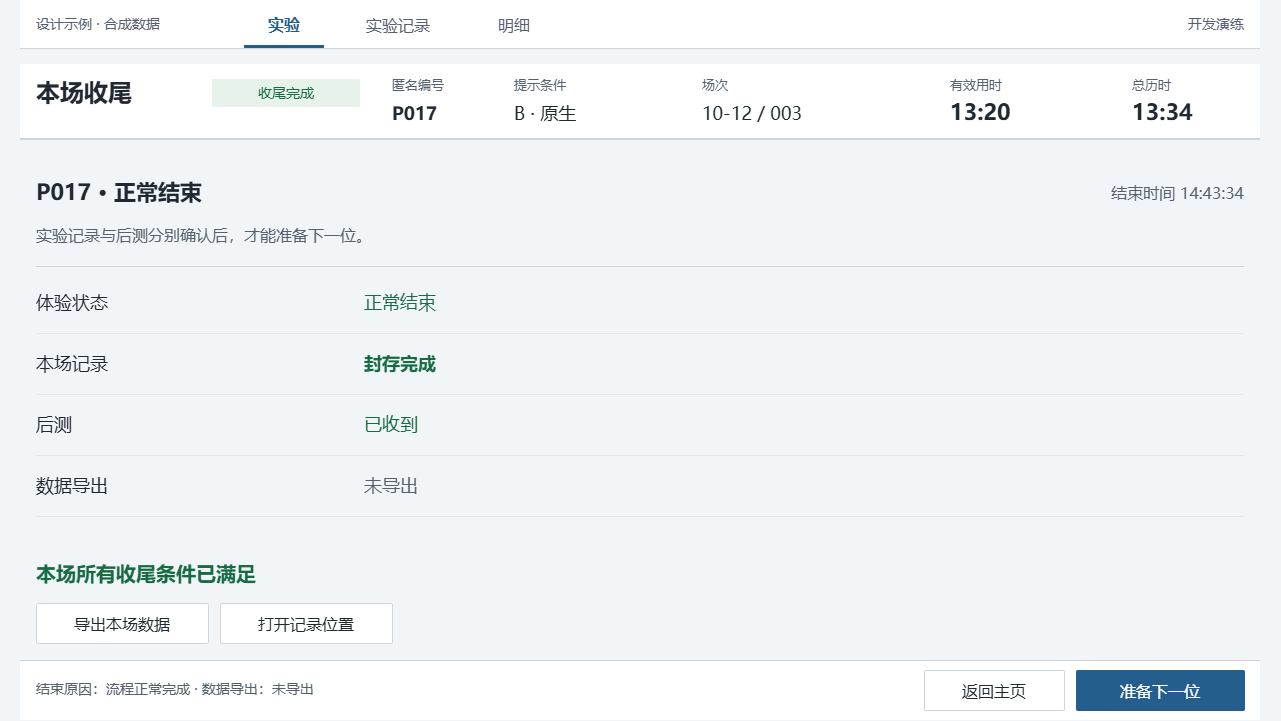

The diagram above was exported from draw.io. Its source (the exported page's mxGraphModel, read from the mxfile embedded in the PNG):
<mxGraphModel dx="968" dy="1734" grid="0" gridSize="10" guides="1" tooltips="1" connect="0" arrows="0" fold="1" page="1" pageScale="1" pageWidth="1280" pageHeight="720" background="#F2F5F8" math="0" shadow="0">
  <root>
    <mxCell id="0" />
    <mxCell id="1" parent="0" />
    <mxCell id="closed-canvas" parent="1" style="rounded=0;arcSize=0;fillColor=#F2F5F8;strokeColor=none;fontColor=#202832;fontSize=16;fontFamily=Microsoft YaHei;align=left;verticalAlign=middle;whiteSpace=wrap;html=0;spacingLeft=12;spacingRight=12;" value="" vertex="1">
      <mxGeometry height="720" width="1280" as="geometry" />
    </mxCell>
    <mxCell id="closed-2" parent="1" style="rounded=0;arcSize=0;fillColor=#FFFFFF;strokeColor=none;fontColor=#202832;fontSize=16;fontFamily=Microsoft YaHei;align=left;verticalAlign=middle;whiteSpace=wrap;html=0;spacingLeft=12;spacingRight=12;" value="" vertex="1">
      <mxGeometry height="48" width="1240" x="20" as="geometry" />
    </mxCell>
    <mxCell id="closed-3" parent="1" style="text;html=0;strokeColor=none;fillColor=none;whiteSpace=wrap;overflow=hidden;fontFamily=Microsoft YaHei;fontSize=14;fontColor=#56616F;fontStyle=0;align=left;verticalAlign=middle;spacing=0;" value="设计示例 · 合成数据" vertex="1">
      <mxGeometry height="28" width="190" x="36" y="10" as="geometry" />
    </mxCell>
    <mxCell id="closed-4" parent="1" style="text;html=0;strokeColor=none;fillColor=none;whiteSpace=wrap;overflow=hidden;fontFamily=Microsoft YaHei;fontSize=16;fontColor=#235E8D;fontStyle=1;align=center;verticalAlign=middle;spacing=0;" value="实验" vertex="1">
      <mxGeometry height="28" width="80" x="244" y="10" as="geometry" />
    </mxCell>
    <mxCell id="closed-5" parent="1" style="rounded=0;arcSize=0;fillColor=#235E8D;strokeColor=none;fontColor=#202832;fontSize=16;fontFamily=Microsoft YaHei;align=left;verticalAlign=middle;whiteSpace=wrap;html=0;spacingLeft=12;spacingRight=12;" value="" vertex="1">
      <mxGeometry height="3" width="80" x="244" y="45" as="geometry" />
    </mxCell>
    <mxCell id="closed-6" parent="1" style="text;html=0;strokeColor=none;fillColor=none;whiteSpace=wrap;overflow=hidden;fontFamily=Microsoft YaHei;fontSize=16;fontColor=#56616F;fontStyle=0;align=center;verticalAlign=middle;spacing=0;" value="实验记录" vertex="1">
      <mxGeometry height="28" width="108" x="344" y="10" as="geometry" />
    </mxCell>
    <mxCell id="closed-7" parent="1" style="text;html=0;strokeColor=none;fillColor=none;whiteSpace=wrap;overflow=hidden;fontFamily=Microsoft YaHei;fontSize=16;fontColor=#56616F;fontStyle=0;align=center;verticalAlign=middle;spacing=0;" value="明细" vertex="1">
      <mxGeometry height="28" width="80" x="474" y="10" as="geometry" />
    </mxCell>
    <mxCell id="closed-8" parent="1" style="text;html=0;strokeColor=none;fillColor=none;whiteSpace=wrap;overflow=hidden;fontFamily=Microsoft YaHei;fontSize=14;fontColor=#56616F;fontStyle=0;align=right;verticalAlign=middle;spacing=0;" value="开发演练" vertex="1">
      <mxGeometry height="28" width="160" x="1084" y="10" as="geometry" />
    </mxCell>
    <mxCell id="closed-9" parent="1" style="rounded=0;arcSize=0;fillColor=#CCD5DF;strokeColor=none;fontColor=#202832;fontSize=16;fontFamily=Microsoft YaHei;align=left;verticalAlign=middle;whiteSpace=wrap;html=0;spacingLeft=12;spacingRight=12;" value="" vertex="1">
      <mxGeometry height="1" width="1240" x="20" y="48" as="geometry" />
    </mxCell>
    <mxCell id="closed-10" parent="1" style="rounded=0;arcSize=0;fillColor=#FFFFFF;strokeColor=none;fontColor=#202832;fontSize=16;fontFamily=Microsoft YaHei;align=left;verticalAlign=middle;whiteSpace=wrap;html=0;spacingLeft=12;spacingRight=12;" value="" vertex="1">
      <mxGeometry height="76" width="1240" x="20" y="64" as="geometry" />
    </mxCell>
    <mxCell id="closed-11" parent="1" style="text;html=0;strokeColor=none;fillColor=none;whiteSpace=wrap;overflow=hidden;fontFamily=Microsoft YaHei;fontSize=24;fontColor=#202832;fontStyle=1;align=left;verticalAlign=middle;spacing=0;" value="本场收尾" vertex="1">
      <mxGeometry height="38" width="162" x="36" y="73" as="geometry" />
    </mxCell>
    <mxCell id="closed-12" parent="1" style="rounded=1;arcSize=4;fillColor=#E7F2EB;strokeColor=none;fontColor=#176B42;fontSize=14;fontFamily=Microsoft YaHei;align=center;verticalAlign=middle;whiteSpace=wrap;html=0;spacingLeft=12;spacingRight=12;" value="收尾完成" vertex="1">
      <mxGeometry height="28" width="148" x="212" y="79" as="geometry" />
    </mxCell>
    <mxCell id="closed-13" parent="1" style="text;html=0;strokeColor=none;fillColor=none;whiteSpace=wrap;overflow=hidden;fontFamily=Microsoft YaHei;fontSize=13;fontColor=#56616F;fontStyle=0;align=left;verticalAlign=middle;spacing=0;" value="匿名编号" vertex="1">
      <mxGeometry height="24" width="88" x="392" y="72" as="geometry" />
    </mxCell>
    <mxCell id="closed-14" parent="1" style="text;html=0;strokeColor=none;fillColor=none;whiteSpace=wrap;overflow=hidden;fontFamily=Microsoft YaHei;fontSize=18;fontColor=#202832;fontStyle=1;align=left;verticalAlign=middle;spacing=0;" value="P017" vertex="1">
      <mxGeometry height="28" width="88" x="392" y="99" as="geometry" />
    </mxCell>
    <mxCell id="closed-15" parent="1" style="text;html=0;strokeColor=none;fillColor=none;whiteSpace=wrap;overflow=hidden;fontFamily=Microsoft YaHei;fontSize=13;fontColor=#56616F;fontStyle=0;align=left;verticalAlign=middle;spacing=0;" value="提示条件" vertex="1">
      <mxGeometry height="24" width="88" x="514" y="72" as="geometry" />
    </mxCell>
    <mxCell id="closed-16" parent="1" style="text;html=0;strokeColor=none;fillColor=none;whiteSpace=wrap;overflow=hidden;fontFamily=Microsoft YaHei;fontSize=18;fontColor=#202832;fontStyle=0;align=left;verticalAlign=middle;spacing=0;" value="B · 原生" vertex="1">
      <mxGeometry height="28" width="144" x="514" y="99" as="geometry" />
    </mxCell>
    <mxCell id="closed-17" parent="1" style="text;html=0;strokeColor=none;fillColor=none;whiteSpace=wrap;overflow=hidden;fontFamily=Microsoft YaHei;fontSize=13;fontColor=#56616F;fontStyle=0;align=left;verticalAlign=middle;spacing=0;" value="场次" vertex="1">
      <mxGeometry height="24" width="80" x="702" y="72" as="geometry" />
    </mxCell>
    <mxCell id="closed-18" parent="1" style="text;html=0;strokeColor=none;fillColor=none;whiteSpace=wrap;overflow=hidden;fontFamily=Microsoft YaHei;fontSize=18;fontColor=#202832;fontStyle=0;align=left;verticalAlign=middle;spacing=0;" value="10-12 / 003" vertex="1">
      <mxGeometry height="28" width="172" x="702" y="99" as="geometry" />
    </mxCell>
    <mxCell id="closed-19" parent="1" style="text;html=0;strokeColor=none;fillColor=none;whiteSpace=wrap;overflow=hidden;fontFamily=Microsoft YaHei;fontSize=13;fontColor=#56616F;fontStyle=0;align=left;verticalAlign=middle;spacing=0;" value="有效用时" vertex="1">
      <mxGeometry height="24" width="112" x="950" y="72" as="geometry" />
    </mxCell>
    <mxCell id="closed-20" parent="1" style="text;html=0;strokeColor=none;fillColor=none;whiteSpace=wrap;overflow=hidden;fontFamily=Microsoft YaHei;fontSize=22;fontColor=#202832;fontStyle=1;align=left;verticalAlign=middle;spacing=0;" value="13:20" vertex="1">
      <mxGeometry height="28" width="112" x="950" y="98" as="geometry" />
    </mxCell>
    <mxCell id="closed-21" parent="1" style="text;html=0;strokeColor=none;fillColor=none;whiteSpace=wrap;overflow=hidden;fontFamily=Microsoft YaHei;fontSize=13;fontColor=#56616F;fontStyle=0;align=left;verticalAlign=middle;spacing=0;" value="总历时" vertex="1">
      <mxGeometry height="24" width="112" x="1132" y="72" as="geometry" />
    </mxCell>
    <mxCell id="closed-22" parent="1" style="text;html=0;strokeColor=none;fillColor=none;whiteSpace=wrap;overflow=hidden;fontFamily=Microsoft YaHei;fontSize=22;fontColor=#202832;fontStyle=1;align=left;verticalAlign=middle;spacing=0;" value="13:34" vertex="1">
      <mxGeometry height="28" width="112" x="1132" y="98" as="geometry" />
    </mxCell>
    <mxCell id="closed-23" parent="1" style="rounded=0;arcSize=0;fillColor=#CCD5DF;strokeColor=none;fontColor=#202832;fontSize=16;fontFamily=Microsoft YaHei;align=left;verticalAlign=middle;whiteSpace=wrap;html=0;spacingLeft=12;spacingRight=12;" value="" vertex="1">
      <mxGeometry height="2" width="1240" x="20" y="138" as="geometry" />
    </mxCell>
    <mxCell id="closed-24" parent="1" style="rounded=0;arcSize=0;fillColor=#FFFFFF;strokeColor=none;fontColor=#202832;fontSize=16;fontFamily=Microsoft YaHei;align=left;verticalAlign=middle;whiteSpace=wrap;html=0;spacingLeft=12;spacingRight=12;" value="" vertex="1">
      <mxGeometry height="60" width="1240" x="20" y="660" as="geometry" />
    </mxCell>
    <mxCell id="closed-25" parent="1" style="rounded=0;arcSize=0;fillColor=#CCD5DF;strokeColor=none;fontColor=#202832;fontSize=16;fontFamily=Microsoft YaHei;align=left;verticalAlign=middle;whiteSpace=wrap;html=0;spacingLeft=12;spacingRight=12;" value="" vertex="1">
      <mxGeometry height="1" width="1240" x="20" y="660" as="geometry" />
    </mxCell>
    <mxCell id="closed-26" parent="1" style="text;html=0;strokeColor=none;fillColor=none;whiteSpace=wrap;overflow=hidden;fontFamily=Microsoft YaHei;fontSize=22;fontColor=#202832;fontStyle=1;align=left;verticalAlign=middle;spacing=0;" value="P017 · 正常结束" vertex="1">
      <mxGeometry height="36" width="610" x="36" y="174" as="geometry" />
    </mxCell>
    <mxCell id="closed-27" parent="1" style="text;html=0;strokeColor=none;fillColor=none;whiteSpace=wrap;overflow=hidden;fontFamily=Microsoft YaHei;fontSize=16;fontColor=#56616F;fontStyle=0;align=left;verticalAlign=middle;spacing=0;" value="实验记录与后测分别确认后，才能准备下一位。" vertex="1">
      <mxGeometry height="32" width="850" x="36" y="218" as="geometry" />
    </mxCell>
    <mxCell id="closed-28" parent="1" style="text;html=0;strokeColor=none;fillColor=none;whiteSpace=wrap;overflow=hidden;fontFamily=Microsoft YaHei;fontSize=16;fontColor=#56616F;fontStyle=0;align=right;verticalAlign=middle;spacing=0;" value="结束时间  14:43:34" vertex="1">
      <mxGeometry height="32" width="252" x="992" y="176" as="geometry" />
    </mxCell>
    <mxCell id="closed-29" parent="1" style="rounded=0;arcSize=0;fillColor=#CCD5DF;strokeColor=none;fontColor=#202832;fontSize=16;fontFamily=Microsoft YaHei;align=left;verticalAlign=middle;whiteSpace=wrap;html=0;spacingLeft=12;spacingRight=12;" value="" vertex="1">
      <mxGeometry height="1" width="1208" x="36" y="266" as="geometry" />
    </mxCell>
    <mxCell id="closed-30" parent="1" style="text;html=0;strokeColor=none;fillColor=none;whiteSpace=wrap;overflow=hidden;fontFamily=Microsoft YaHei;fontSize=18;fontColor=#202832;fontStyle=0;align=left;verticalAlign=middle;spacing=0;" value="体验状态" vertex="1">
      <mxGeometry height="32" width="302" x="36" y="286" as="geometry" />
    </mxCell>
    <mxCell id="closed-31" parent="1" style="text;html=0;strokeColor=none;fillColor=none;whiteSpace=wrap;overflow=hidden;fontFamily=Microsoft YaHei;fontSize=18;fontColor=#176B42;fontStyle=0;align=left;verticalAlign=middle;spacing=0;" value="正常结束" vertex="1">
      <mxGeometry height="32" width="524" x="364" y="286" as="geometry" />
    </mxCell>
    <mxCell id="closed-32" parent="1" style="rounded=0;arcSize=0;fillColor=#E1E7ED;strokeColor=none;fontColor=#202832;fontSize=16;fontFamily=Microsoft YaHei;align=left;verticalAlign=middle;whiteSpace=wrap;html=0;spacingLeft=12;spacingRight=12;" value="" vertex="1">
      <mxGeometry height="1" width="1208" x="36" y="333" as="geometry" />
    </mxCell>
    <mxCell id="closed-33" parent="1" style="text;html=0;strokeColor=none;fillColor=none;whiteSpace=wrap;overflow=hidden;fontFamily=Microsoft YaHei;fontSize=18;fontColor=#202832;fontStyle=0;align=left;verticalAlign=middle;spacing=0;" value="本场记录" vertex="1">
      <mxGeometry height="32" width="302" x="36" y="347" as="geometry" />
    </mxCell>
    <mxCell id="closed-34" parent="1" style="text;html=0;strokeColor=none;fillColor=none;whiteSpace=wrap;overflow=hidden;fontFamily=Microsoft YaHei;fontSize=18;fontColor=#176B42;fontStyle=1;align=left;verticalAlign=middle;spacing=0;" value="封存完成" vertex="1">
      <mxGeometry height="32" width="524" x="364" y="347" as="geometry" />
    </mxCell>
    <mxCell id="closed-35" parent="1" style="rounded=0;arcSize=0;fillColor=#E1E7ED;strokeColor=none;fontColor=#202832;fontSize=16;fontFamily=Microsoft YaHei;align=left;verticalAlign=middle;whiteSpace=wrap;html=0;spacingLeft=12;spacingRight=12;" value="" vertex="1">
      <mxGeometry height="1" width="1208" x="36" y="394" as="geometry" />
    </mxCell>
    <mxCell id="closed-36" parent="1" style="text;html=0;strokeColor=none;fillColor=none;whiteSpace=wrap;overflow=hidden;fontFamily=Microsoft YaHei;fontSize=18;fontColor=#202832;fontStyle=0;align=left;verticalAlign=middle;spacing=0;" value="后测" vertex="1">
      <mxGeometry height="32" width="302" x="36" y="408" as="geometry" />
    </mxCell>
    <mxCell id="closed-37" parent="1" style="text;html=0;strokeColor=none;fillColor=none;whiteSpace=wrap;overflow=hidden;fontFamily=Microsoft YaHei;fontSize=18;fontColor=#176B42;fontStyle=0;align=left;verticalAlign=middle;spacing=0;" value="已收到" vertex="1">
      <mxGeometry height="32" width="524" x="364" y="408" as="geometry" />
    </mxCell>
    <mxCell id="closed-38" parent="1" style="rounded=0;arcSize=0;fillColor=#E1E7ED;strokeColor=none;fontColor=#202832;fontSize=16;fontFamily=Microsoft YaHei;align=left;verticalAlign=middle;whiteSpace=wrap;html=0;spacingLeft=12;spacingRight=12;" value="" vertex="1">
      <mxGeometry height="1" width="1208" x="36" y="455" as="geometry" />
    </mxCell>
    <mxCell id="closed-39" parent="1" style="text;html=0;strokeColor=none;fillColor=none;whiteSpace=wrap;overflow=hidden;fontFamily=Microsoft YaHei;fontSize=18;fontColor=#202832;fontStyle=0;align=left;verticalAlign=middle;spacing=0;" value="数据导出" vertex="1">
      <mxGeometry height="32" width="302" x="36" y="469" as="geometry" />
    </mxCell>
    <mxCell id="closed-40" parent="1" style="text;html=0;strokeColor=none;fillColor=none;whiteSpace=wrap;overflow=hidden;fontFamily=Microsoft YaHei;fontSize=18;fontColor=#56616F;fontStyle=0;align=left;verticalAlign=middle;spacing=0;" value="未导出" vertex="1">
      <mxGeometry height="32" width="524" x="364" y="469" as="geometry" />
    </mxCell>
    <mxCell id="closed-41" parent="1" style="rounded=0;arcSize=0;fillColor=#E1E7ED;strokeColor=none;fontColor=#202832;fontSize=16;fontFamily=Microsoft YaHei;align=left;verticalAlign=middle;whiteSpace=wrap;html=0;spacingLeft=12;spacingRight=12;" value="" vertex="1">
      <mxGeometry height="1" width="1208" x="36" y="516" as="geometry" />
    </mxCell>
    <mxCell id="closed-42" parent="1" style="text;html=0;strokeColor=none;fillColor=none;whiteSpace=wrap;overflow=hidden;fontFamily=Microsoft YaHei;fontSize=20;fontColor=#176B42;fontStyle=1;align=left;verticalAlign=middle;spacing=0;" value="本场所有收尾条件已满足" vertex="1">
      <mxGeometry height="40" width="970" x="36" y="552" as="geometry" />
    </mxCell>
    <mxCell id="closed-43" parent="1" style="rounded=1;arcSize=4;fillColor=#FFFFFF;strokeColor=#CCD5DF;fontColor=#202832;fontSize=16;fontFamily=Microsoft YaHei;align=center;verticalAlign=middle;whiteSpace=wrap;html=0;spacingLeft=12;spacingRight=12;" value="导出本场数据" vertex="1">
      <mxGeometry height="40" width="172" x="36" y="603" as="geometry" />
    </mxCell>
    <mxCell id="closed-44" parent="1" style="rounded=1;arcSize=4;fillColor=#FFFFFF;strokeColor=#CCD5DF;fontColor=#202832;fontSize=16;fontFamily=Microsoft YaHei;align=center;verticalAlign=middle;whiteSpace=wrap;html=0;spacingLeft=12;spacingRight=12;" value="打开记录位置" vertex="1">
      <mxGeometry height="40" width="172" x="220" y="603" as="geometry" />
    </mxCell>
    <mxCell id="closed-45" parent="1" style="text;html=0;strokeColor=none;fillColor=none;whiteSpace=wrap;overflow=hidden;fontFamily=Microsoft YaHei;fontSize=14;fontColor=#56616F;fontStyle=0;align=left;verticalAlign=middle;spacing=0;" value="结束原因：流程正常完成 · 数据导出：未导出" vertex="1">
      <mxGeometry height="30" width="720" x="36" y="674" as="geometry" />
    </mxCell>
    <mxCell id="closed-46" parent="1" style="rounded=1;arcSize=4;fillColor=#235E8D;strokeColor=#235E8D;fontColor=#FFFFFF;fontSize=16;fontFamily=Microsoft YaHei;align=center;verticalAlign=middle;whiteSpace=wrap;html=0;spacingLeft=12;spacingRight=12;" value="准备下一位" vertex="1">
      <mxGeometry height="40" width="168" x="1076" y="670" as="geometry" />
    </mxCell>
    <mxCell id="closed-47" parent="1" style="rounded=1;arcSize=4;fillColor=#FFFFFF;strokeColor=#CCD5DF;fontColor=#202832;fontSize=16;fontFamily=Microsoft YaHei;align=center;verticalAlign=middle;whiteSpace=wrap;html=0;spacingLeft=12;spacingRight=12;" value="返回主页" vertex="1">
      <mxGeometry height="40" width="140" x="924" y="670" as="geometry" />
    </mxCell>
  </root>
</mxGraphModel>